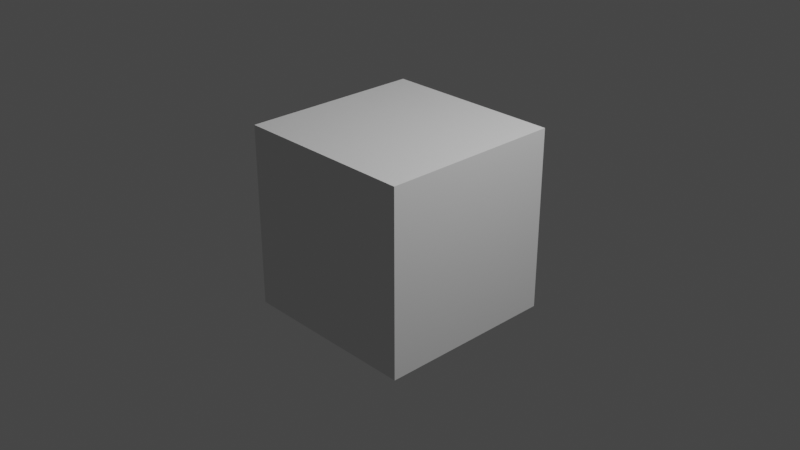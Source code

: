 # Source: VRCFacetracking.blend  (saved by Blender 3.0.42; exported with 4.5.12 LTS)
import bpy
from mathutils import Matrix  # noqa: F401  (used for matrix-valued properties, if any)

bpy.ops.wm.read_factory_settings(use_empty=True)
scene = bpy.context.scene
scene.name = 'Scene'

# ---- collections
col_collection = bpy.data.collections.new('Collection'); scene.collection.children.link(col_collection)

# ---- world
world_world = bpy.data.worlds.new('World'); scene.world = world_world
world_world.use_nodes = True; world_world.node_tree.nodes.clear()
_N = world_world.node_tree.nodes; _L = world_world.node_tree.links
n0 = _N.new('ShaderNodeOutputWorld'); n0.name = 'World Output'; n0.location = (300, 300)
n1 = _N.new('ShaderNodeBackground'); n1.name = 'Background'; n1.location = (10, 300)
n1.inputs[0].default_value = (0.05088, 0.05088, 0.05088, 1.0)
_L.new(n1.outputs[0], n0.inputs[0])
n0.is_active_output = True
world_world.color = (0.05088, 0.05088, 0.05088)
world_world.use_sun_shadow = False
world_world.sun_shadow_jitter_overblur = 0.0

# ---- cameras
cam_camera = bpy.data.cameras.new('Camera')
cam_camera.clip_end = 100.0
cam_camera.ortho_scale = 7.314

# ---- lights
light_light = bpy.data.lights.new('Light', 'POINT')
light_light.transmission_factor = 0.0
light_light.energy = 1000.0
light_light.shadow_soft_size = 0.1
light_light.shadow_maximum_resolution = 0.006
light_light.use_absolute_resolution = True

# ---- meshes
me_cube_010 = bpy.data.meshes.new('Cube.010')
me_cube_010.from_pydata([(-1.0, -1.0, -1.0), (-1.0, -1.0, 1.0), (-1.0, 1.0, -1.0), (-1.0, 1.0, 1.0), (1.0, -1.0, -1.0), (1.0, -1.0, 1.0), (1.0, 1.0, -1.0), (1.0, 1.0, 1.0)], [], [(0, 1, 3, 2), (2, 3, 7, 6), (6, 7, 5, 4), (4, 5, 1, 0), (2, 6, 4, 0), (7, 3, 1, 5)])
_uv = me_cube_010.uv_layers.new(name='UVMap')
_uv.uv.foreach_set('vector', [0.375, 0.0, 0.625, 0.0, 0.625, 0.25, 0.375, 0.25, 0.375, 0.25, 0.625, 0.25, 0.625, 0.5, 0.375, 0.5, 0.375, 0.5, 0.625, 0.5, 0.625, 0.75, 0.375, 0.75, 0.375, 0.75, 0.625, 0.75, 0.625, 1.0, 0.375, 1.0, 0.125, 0.5, 0.375, 0.5, 0.375, 0.75, 0.125, 0.75, 0.625, 0.5, 0.875, 0.5, 0.875, 0.75, 0.625, 0.75])
me_cube_010.use_remesh_fix_poles = True
me_cube_010.use_remesh_preserve_attributes = False
me_cube_010.update()
me_cube_014 = bpy.data.meshes.new('Cube.014')
me_cube_014.from_pydata([(-1.0, -1.0, -1.0), (-1.0, -1.0, 1.0), (-1.0, 1.0, -1.0), (-1.0, 1.0, 1.0), (1.0, -1.0, -1.0), (1.0, -1.0, 1.0), (1.0, 1.0, -1.0), (1.0, 1.0, 1.0)], [], [(0, 1, 3, 2), (2, 3, 7, 6), (6, 7, 5, 4), (4, 5, 1, 0), (2, 6, 4, 0), (7, 3, 1, 5)])
_uv = me_cube_014.uv_layers.new(name='UVMap')
_uv.uv.foreach_set('vector', [0.375, 0.0, 0.625, 0.0, 0.625, 0.25, 0.375, 0.25, 0.375, 0.25, 0.625, 0.25, 0.625, 0.5, 0.375, 0.5, 0.375, 0.5, 0.625, 0.5, 0.625, 0.75, 0.375, 0.75, 0.375, 0.75, 0.625, 0.75, 0.625, 1.0, 0.375, 1.0, 0.125, 0.5, 0.375, 0.5, 0.375, 0.75, 0.125, 0.75, 0.625, 0.5, 0.875, 0.5, 0.875, 0.75, 0.625, 0.75])
me_cube_014.use_remesh_fix_poles = True
me_cube_014.use_remesh_preserve_attributes = False
me_cube_014.update()
arm_armature_001 = bpy.data.armatures.new('Armature.001')  # bones are not reproduced

# ---- objects
ob_armature = bpy.data.objects.new('Armature', arm_armature_001)
ob_cube = bpy.data.objects.new('Cube', me_cube_010)
ob_cube_002 = bpy.data.objects.new('Cube.002', me_cube_014)
ob_light = bpy.data.objects.new('Light', light_light)
ob_camera = bpy.data.objects.new('Camera', cam_camera)

# ---- transforms, parenting, visibility, modifiers, constraints
ob_armature.location = (0.0, 0.0, 0.0)
ob_cube.location = (0.0, 0.0, 0.0)
ob_cube_002.location = (-3.18, 2.43, 5.727)
ob_light.location = (4.076, 1.005, 5.904)
ob_light.rotation_euler = (0.6503, 0.05522, 1.866)
ob_light.lock_rotations_4d = False
ob_light.empty_display_type = 'ARROWS'
ob_light.color = (0.0, 0.0, 0.0, 0.0)
ob_light.lineart.crease_threshold = 0.0
ob_camera.location = (7.359, -6.926, 4.958)
ob_camera.rotation_euler = (1.109, 0.0, 0.8149)
ob_camera.lock_rotations_4d = False
ob_camera.empty_display_type = 'ARROWS'
ob_camera.color = (0.0, 0.0, 0.0, 0.0)
ob_camera.display_type = 'WIRE'
ob_camera.lineart.crease_threshold = 0.0

# ---- collection membership
scene.collection.objects.link(ob_armature)
scene.collection.objects.link(ob_cube)
scene.collection.objects.link(ob_cube_002)
col_collection.objects.link(ob_light)
col_collection.objects.link(ob_camera)

# ---- scene / render settings (as saved in the file)
scene.camera = ob_camera
scene.frame_start = 1; scene.frame_end = 250; scene.frame_set(16)
scene.render.engine = 'BLENDER_EEVEE_NEXT'
scene.cycles.sampling_pattern = 'TABULATED_SOBOL'
scene.cycles.use_light_tree = False
scene.view_settings.view_transform = 'Filmic'
bpy.context.view_layer.update()
